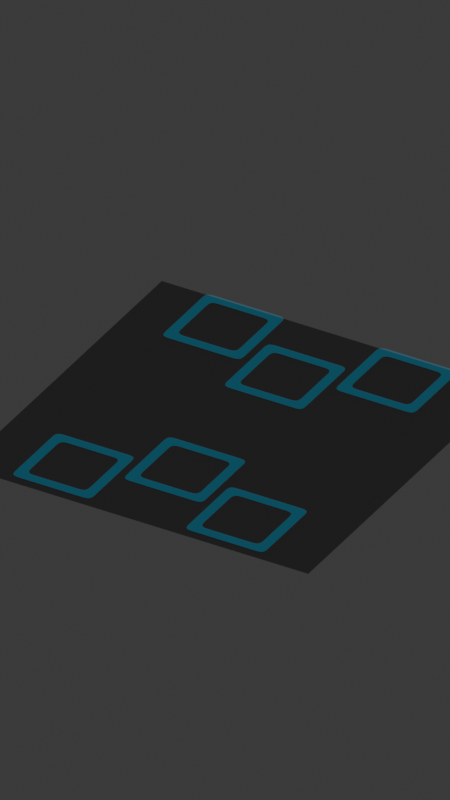 # Source: arena.blend  (saved by Blender 4.3.34; exported with 4.5.12 LTS)
import bpy
from mathutils import Matrix  # noqa: F401  (used for matrix-valued properties, if any)

bpy.ops.wm.read_factory_settings(use_empty=True)
scene = bpy.context.scene
scene.name = 'Scene'

# ---- collections
col_collection = bpy.data.collections.new('Collection'); scene.collection.children.link(col_collection)

# ---- materials (node trees are filled in below, after node groups)
mat_ground = bpy.data.materials.new('Ground')
mat_ground.diffuse_color = (0.01938, 0.01938, 0.01938, 1.0)
mat_places = bpy.data.materials.new('Places')
mat_places.diffuse_color = (0.0, 0.5029, 0.7991, 0.5)
mat_places.roughness = 1.0

# ---- material node trees
mat_ground.use_nodes = True; mat_ground.node_tree.nodes.clear()
_N = mat_ground.node_tree.nodes; _L = mat_ground.node_tree.links
n0 = _N.new('ShaderNodeBsdfPrincipled'); n0.name = 'Principled BSDF'; n0.location = (10, 300)
n0.inputs[0].default_value = (0.01938, 0.01938, 0.01938, 1.0)
n1 = _N.new('ShaderNodeOutputMaterial'); n1.name = 'Material Output'; n1.location = (300, 300)
_L.new(n0.outputs[0], n1.inputs[0])
n1.is_active_output = True
mat_places.use_nodes = True; mat_places.node_tree.nodes.clear()
_N = mat_places.node_tree.nodes; _L = mat_places.node_tree.links
n0 = _N.new('ShaderNodeBsdfPrincipled'); n0.name = 'Principled BSDF'; n0.location = (10, 300)
n0.inputs[0].default_value = (0.0, 0.5029, 0.7991, 1.0)
n0.inputs[2].default_value = 1.0
n0.inputs[4].default_value = 0.2
n1 = _N.new('ShaderNodeOutputMaterial'); n1.name = 'Material Output'; n1.location = (300, 300)
_L.new(n0.outputs[0], n1.inputs[0])
n1.is_active_output = True

# ---- world
world_world = bpy.data.worlds.new('World'); scene.world = world_world
world_world.use_nodes = True; world_world.node_tree.nodes.clear()
_N = world_world.node_tree.nodes; _L = world_world.node_tree.links
n0 = _N.new('ShaderNodeOutputWorld'); n0.name = 'World Output'; n0.location = (300, 300)
n1 = _N.new('ShaderNodeBackground'); n1.name = 'Background'; n1.location = (10, 300)
n1.inputs[0].default_value = (0.05088, 0.05088, 0.05088, 1.0)
_L.new(n1.outputs[0], n0.inputs[0])
n0.is_active_output = True
world_world.color = (0.05088, 0.05088, 0.05088)
world_world.sun_shadow_jitter_overblur = 0.0

# ---- cameras
cam_camera_001 = bpy.data.cameras.new('Camera.001')
cam_camera_001.type = 'ORTHO'
cam_camera_001.ortho_scale = 4.0

# ---- meshes
me_plane = bpy.data.meshes.new('Plane')
me_plane.from_pydata([(-1.0, -1.0, 0.0), (1.0, -1.0, 0.0), (-1.0, 1.0, 0.0), (1.0, 1.0, 0.0)], [], [(0, 1, 3, 2)])
_uv = me_plane.uv_layers.new(name='UVMap')
_uv.uv.foreach_set('vector', [0.0, 0.0, 1.0, 0.0, 1.0, 1.0, 0.0, 1.0])
me_plane.materials.append(mat_ground)
me_plane.update()
me_plane_001 = bpy.data.meshes.new('Plane.001')
me_plane_001.from_pydata([(-0.2287, -0.2287, 0.0), (0.2287, -0.2287, 0.0), (-0.2287, 0.2287, 0.0), (0.2287, 0.2287, 0.0), (-0.2287, 0.0, 0.0), (0.0, -0.2287, 0.0), (0.2287, 0.0, 0.0), (0.0, 0.2287, 0.0), (-0.2287, -0.1715, 0.0), (-0.2287, -0.1143, 0.0), (0.1143, -0.2287, 0.0), (0.2287, 0.1143, 0.0), (-0.1143, 0.2287, 0.0), (-0.2287, 0.1143, 0.0), (-0.1143, -0.2287, 0.0), (0.2287, -0.1143, 0.0), (0.1143, 0.2287, 0.0), (0.1715, -0.2287, 0.0), (0.2287, 0.1715, 0.0), (-0.1715, 0.2287, 0.0), (-0.2287, 0.05717, 0.0), (-0.05717, -0.2287, 0.0), (0.2287, -0.05717, 0.0), (0.05717, 0.2287, 0.0), (0.0, 0.1715, 0.0), (-0.1715, 0.0, 0.0), (-0.2287, -0.05717, 0.0), (0.05717, -0.2287, 0.0), (0.2287, 0.05717, 0.0), (-0.05717, 0.2287, 0.0), (-0.2287, 0.1715, 0.0), (-0.1715, -0.2287, 0.0), (0.2287, -0.1715, 0.0), (0.1715, 0.2287, 0.0), (0.0, -0.1715, 0.0), (0.1715, 0.0, 0.0), (0.1143, -0.1715, 0.0), (0.1715, -0.1143, 0.0), (-0.1143, -0.1715, 0.0), (-0.1715, -0.1143, 0.0), (-0.1143, 0.1715, 0.0), (-0.1715, 0.1143, 0.0), (0.1143, 0.1715, 0.0), (0.1715, 0.1143, 0.0), (0.1715, 0.05717, 0.0), (0.05717, 0.1715, 0.0), (-0.1715, 0.05717, 0.0), (-0.1715, 0.1715, 0.0), (-0.05717, -0.1715, 0.0), (-0.1715, -0.1715, 0.0), (-0.1715, -0.05717, 0.0), (0.1715, -0.1715, 0.0), (0.05717, -0.1715, 0.0), (0.1715, -0.05717, 0.0), (-0.05717, 0.1715, 0.0), (0.1715, 0.1715, 0.0)], [], [(55, 18, 3, 33), (54, 24, 7, 29), (24, 45, 23, 7), (53, 22, 6, 35), (35, 6, 28, 44), (51, 32, 15, 37), (47, 40, 12, 19), (45, 42, 16, 23), (44, 28, 11, 43), (20, 46, 41, 13), (4, 25, 46, 20), (30, 47, 19, 2), (13, 41, 47, 30), (14, 21, 48, 38), (21, 5, 34, 48), (8, 49, 39, 9), (0, 31, 49, 8), (31, 14, 38, 49), (26, 50, 25, 4), (9, 39, 50, 26), (10, 17, 51, 36), (17, 1, 32, 51), (5, 27, 52, 34), (27, 10, 36, 52), (37, 15, 22, 53), (40, 54, 29, 12), (42, 55, 33, 16), (43, 11, 18, 55)])
_uv = me_plane_001.uv_layers.new(name='UVMap')
_uv.uv.foreach_set('vector', [0.875, 0.875, 1.0, 0.875, 1.0, 1.0, 0.875, 1.0, 0.375, 0.875, 0.5, 0.875, 0.5, 1.0, 0.375, 1.0, 0.5, 0.875, 0.625, 0.875, 0.625, 1.0, 0.5, 1.0, 0.875, 0.375, 1.0, 0.375, 1.0, 0.5, 0.875, 0.5, 0.875, 0.5, 1.0, 0.5, 1.0, 0.625, 0.875, 0.625, 0.875, 0.125, 1.0, 0.125, 1.0, 0.25, 0.875, 0.25, 0.125, 0.875, 0.25, 0.875, 0.25, 1.0, 0.125, 1.0, 0.625, 0.875, 0.75, 0.875, 0.75, 1.0, 0.625, 1.0, 0.875, 0.625, 1.0, 0.625, 1.0, 0.75, 0.875, 0.75, 0.0, 0.625, 0.125, 0.625, 0.125, 0.75, 0.0, 0.75, 0.0, 0.5, 0.125, 0.5, 0.125, 0.625, 0.0, 0.625, 0.0, 0.875, 0.125, 0.875, 0.125, 1.0, 0.0, 1.0, 0.0, 0.75, 0.125, 0.75, 0.125, 0.875, 0.0, 0.875, 0.25, 0.0, 0.375, 0.0, 0.375, 0.125, 0.25, 0.125, 0.375, 0.0, 0.5, 0.0, 0.5, 0.125, 0.375, 0.125, 0.0, 0.125, 0.125, 0.125, 0.125, 0.25, 0.0, 0.25, 0.0, 0.0, 0.125, 0.0, 0.125, 0.125, 0.0, 0.125, 0.125, 0.0, 0.25, 0.0, 0.25, 0.125, 0.125, 0.125, 0.0, 0.375, 0.125, 0.375, 0.125, 0.5, 0.0, 0.5, 0.0, 0.25, 0.125, 0.25, 0.125, 0.375, 0.0, 0.375, 0.75, 0.0, 0.875, 0.0, 0.875, 0.125, 0.75, 0.125, 0.875, 0.0, 1.0, 0.0, 1.0, 0.125, 0.875, 0.125, 0.5, 0.0, 0.625, 0.0, 0.625, 0.125, 0.5, 0.125, 0.625, 0.0, 0.75, 0.0, 0.75, 0.125, 0.625, 0.125, 0.875, 0.25, 1.0, 0.25, 1.0, 0.375, 0.875, 0.375, 0.25, 0.875, 0.375, 0.875, 0.375, 1.0, 0.25, 1.0, 0.75, 0.875, 0.875, 0.875, 0.875, 1.0, 0.75, 1.0, 0.875, 0.75, 1.0, 0.75, 1.0, 0.875, 0.875, 0.875])
me_plane_001.materials.append(mat_places)
me_plane_001.update()

# ---- objects
ob_ground = bpy.data.objects.new('Ground', me_plane)
ob_camera = bpy.data.objects.new('Camera', cam_camera_001)
ob_enemy_middle = bpy.data.objects.new('Enemy.Middle', None)
ob_team_middle = bpy.data.objects.new('Team.Middle', None)
ob_enemy_l = bpy.data.objects.new('Enemy.L', None)
ob_enemy_r = bpy.data.objects.new('Enemy.R', None)
ob_team_l = bpy.data.objects.new('Team.L', None)
ob_team_r = bpy.data.objects.new('Team.R', None)
ob_plane_t_m = bpy.data.objects.new('Plane.T.M', me_plane_001)
ob_plane_t_r = bpy.data.objects.new('Plane.T.R', me_plane_001)
ob_plane_t_l = bpy.data.objects.new('Plane.T.L', me_plane_001)
ob_plane_e_m = bpy.data.objects.new('Plane.E.M', me_plane_001)
ob_plane_e_r = bpy.data.objects.new('Plane.E.R', me_plane_001)
ob_plane_e_l = bpy.data.objects.new('Plane.E.L', me_plane_001)

# ---- transforms, parenting, visibility, modifiers, constraints
ob_ground.location = (0.0, 0.0, 0.0)
ob_camera.location = (1.49, -2.681, 2.11)
ob_camera.rotation_euler = (1.005, 0.0, 0.5236)
ob_enemy_middle.location = (0.0, 0.5, 0.1)
ob_enemy_middle.empty_display_type = 'CUBE'
ob_enemy_middle.empty_display_size = 0.1
ob_team_middle.location = (0.0, -0.5, 0.1)
ob_team_middle.rotation_euler = (0.0, 0.0, 3.142)
ob_team_middle.empty_display_type = 'CUBE'
ob_team_middle.empty_display_size = 0.1
ob_enemy_l.location = (-0.5, 0.75, 0.1)
ob_enemy_l.empty_display_type = 'CUBE'
ob_enemy_l.empty_display_size = 0.1
ob_enemy_r.location = (0.5, 0.75, 0.1)
ob_enemy_r.empty_display_type = 'CUBE'
ob_enemy_r.empty_display_size = 0.1
ob_team_l.location = (-0.5, -0.75, 0.1)
ob_team_l.rotation_euler = (0.0, 0.0, 3.142)
ob_team_l.empty_display_type = 'CUBE'
ob_team_l.empty_display_size = 0.1
ob_team_r.location = (0.5, -0.75, 0.1)
ob_team_r.rotation_euler = (0.0, 0.0, 3.142)
ob_team_r.empty_display_type = 'CUBE'
ob_team_r.empty_display_size = 0.1
ob_plane_t_m.parent = ob_team_middle
ob_plane_t_m.matrix_parent_inverse = Matrix(((-1.0, -8.742e-08, 0.0, -4.371e-08), (8.742e-08, -1.0, 0.0, -0.5), (-0.0, -0.0, 1.0, -0.1), (-0.0, 0.0, -0.0, 1.0)))
ob_plane_t_m.location = (0.0, -0.5, 0.025)
_m = ob_plane_t_m.modifiers.new('Subdivision', 'SUBSURF')
_m.levels = 5
_m.render_levels = 5
ob_plane_t_r.parent = ob_team_r
ob_plane_t_r.matrix_parent_inverse = Matrix(((-1.0, -8.742e-08, 0.0, 0.5), (8.742e-08, -1.0, 0.0, -0.75), (-0.0, -0.0, 1.0, -0.1), (-0.0, 0.0, -0.0, 1.0)))
ob_plane_t_r.location = (0.5, -0.75, 0.025)
_m = ob_plane_t_r.modifiers.new('Subdivision', 'SUBSURF')
_m.levels = 5
_m.render_levels = 5
ob_plane_t_l.parent = ob_team_l
ob_plane_t_l.matrix_parent_inverse = Matrix(((-1.0, -8.742e-08, 0.0, -0.5), (8.742e-08, -1.0, -0.0, -0.75), (-0.0, 0.0, 1.0, -0.1), (-0.0, 0.0, -0.0, 1.0)))
ob_plane_t_l.location = (-0.5, -0.75, 0.025)
_m = ob_plane_t_l.modifiers.new('Subdivision', 'SUBSURF')
_m.levels = 5
_m.render_levels = 5
ob_plane_e_m.parent = ob_enemy_middle
ob_plane_e_m.matrix_parent_inverse = Matrix(((1.0, -0.0, 0.0, -0.0), (-0.0, 1.0, -0.0, -0.5), (0.0, -0.0, 1.0, -0.1), (-0.0, 0.0, -0.0, 1.0)))
ob_plane_e_m.location = (0.0, 0.5, 0.025)
_m = ob_plane_e_m.modifiers.new('Subdivision', 'SUBSURF')
_m.levels = 5
_m.render_levels = 5
ob_plane_e_r.parent = ob_enemy_r
ob_plane_e_r.matrix_parent_inverse = Matrix(((1.0, -0.0, 0.0, -0.5), (-0.0, 1.0, -0.0, -0.75), (0.0, -0.0, 1.0, -0.1), (-0.0, 0.0, -0.0, 1.0)))
ob_plane_e_r.location = (0.5, 0.75, 0.025)
_m = ob_plane_e_r.modifiers.new('Subdivision', 'SUBSURF')
_m.levels = 5
_m.render_levels = 5
ob_plane_e_l.parent = ob_enemy_l
ob_plane_e_l.matrix_parent_inverse = Matrix(((1.0, -0.0, 0.0, 0.5), (-0.0, 1.0, -0.0, -0.75), (0.0, 0.0, 1.0, -0.1), (-0.0, 0.0, -0.0, 1.0)))
ob_plane_e_l.location = (-0.5, 0.75, 0.025)
_m = ob_plane_e_l.modifiers.new('Subdivision', 'SUBSURF')
_m.levels = 5
_m.render_levels = 5

# ---- collection membership
col_collection.objects.link(ob_ground)
col_collection.objects.link(ob_camera)
col_collection.objects.link(ob_enemy_middle)
col_collection.objects.link(ob_team_middle)
col_collection.objects.link(ob_enemy_l)
col_collection.objects.link(ob_enemy_r)
col_collection.objects.link(ob_team_l)
col_collection.objects.link(ob_team_r)
col_collection.objects.link(ob_plane_t_m)
col_collection.objects.link(ob_plane_t_r)
col_collection.objects.link(ob_plane_t_l)
col_collection.objects.link(ob_plane_e_m)
col_collection.objects.link(ob_plane_e_r)
col_collection.objects.link(ob_plane_e_l)

# ---- scene / render settings (as saved in the file)
scene.camera = ob_camera
scene.frame_start = 1; scene.frame_end = 250; scene.frame_set(1)
scene.render.engine = 'BLENDER_EEVEE_NEXT'
scene.render.resolution_x = 1080
scene.render.resolution_y = 1920
bpy.context.view_layer.update()

# ---- added for rendering (the .blend has no usable light): sun
light_auto_sun = bpy.data.lights.new('AutoSun', 'SUN')
light_auto_sun.energy = 3.0
light_auto_sun.angle = 0.0523599
ob_auto_sun = bpy.data.objects.new('AutoSun', light_auto_sun)
scene.collection.objects.link(ob_auto_sun)
ob_auto_sun.rotation_euler = (0.872665, 0.174533, 0.523599)
bpy.context.view_layer.update()
